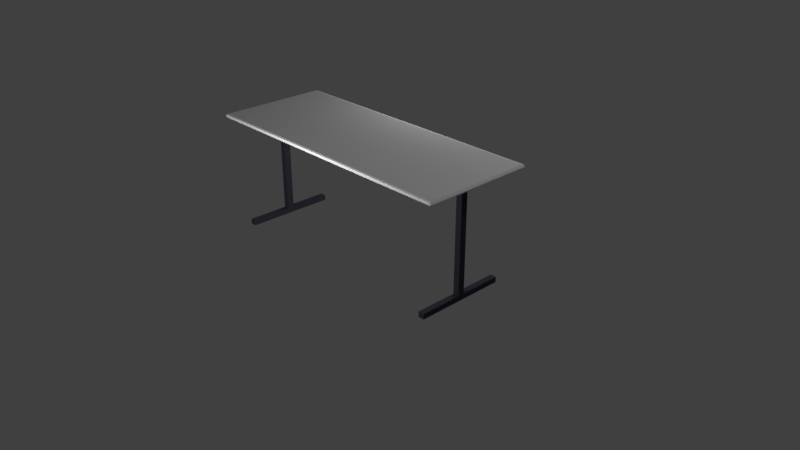 # Source: Tisch_mit_Metallbein.blend  (saved by Blender 2.78.0; exported with 4.5.12 LTS)
import bpy
from mathutils import Matrix  # noqa: F401  (used for matrix-valued properties, if any)

bpy.ops.wm.read_factory_settings(use_empty=True)
scene = bpy.context.scene
scene.name = 'Scene'

# ---- collections
col_collection_1 = bpy.data.collections.new('Collection 1'); scene.collection.children.link(col_collection_1)

# ---- materials (node trees are filled in below, after node groups)
mat_wei = bpy.data.materials.new('Weiß')
mat_wei.alpha_threshold = 0.0
mat_wei.use_transparent_shadow = False
mat_wei.diffuse_color = (1.0, 1.0, 1.0, 1.0)
mat_wei.roughness = 0.5
mat_wei.specular_intensity = 0.0
mat_wei.line_color = (0.0, 0.0, 0.0, 1.0)
mat_metall = bpy.data.materials.new('Metall')
mat_metall.alpha_threshold = 0.0
mat_metall.use_transparent_shadow = False
mat_metall.diffuse_color = (0.04548, 0.04183, 0.0578, 1.0)
mat_metall.roughness = 0.5
mat_metall.specular_intensity = 1.0

# ---- material node trees

# ---- world
world_world = bpy.data.worlds.new('World'); scene.world = world_world
world_world.color = (0.05088, 0.05088, 0.05088)
world_world.use_sun_shadow = False
world_world.sun_shadow_jitter_overblur = 0.0
world_world.cycles.sampling_method = 'MANUAL'

# ---- cameras
cam_camera = bpy.data.cameras.new('Camera')
cam_camera.clip_end = 100.0
cam_camera.lens = 35.0
cam_camera.sensor_width = 32.0
cam_camera.sensor_height = 18.0
cam_camera.ortho_scale = 7.314
cam_camera.dof.focus_distance = 0.0
cam_camera.dof.aperture_fstop = 128.0

# ---- lights
light_point_001 = bpy.data.lights.new('Point.001', 'POINT')
light_point_001.transmission_factor = 0.0
light_point_001.energy = 100.0
light_point_001.shadow_buffer_clip_start = 0.5
light_point_001.shadow_soft_size = 0.1
light_point_001.shadow_maximum_resolution = 0.006
light_point_001.use_absolute_resolution = True
light_point = bpy.data.lights.new('Point', 'POINT')
light_point.transmission_factor = 0.0
light_point.energy = 100.0
light_point.shadow_buffer_clip_start = 0.5
light_point.shadow_soft_size = 0.1
light_point.shadow_maximum_resolution = 0.006
light_point.use_absolute_resolution = True
light_lamp = bpy.data.lights.new('Lamp', 'POINT')
light_lamp.transmission_factor = 0.0
light_lamp.cutoff_distance = 30.0
light_lamp.energy = 100.0
light_lamp.shadow_buffer_clip_start = 1.001
light_lamp.shadow_soft_size = 0.1
light_lamp.shadow_maximum_resolution = 0.006
light_lamp.use_absolute_resolution = True

# ---- meshes
me_cube = bpy.data.meshes.new('Cube')
me_cube.from_pydata([(-1.845, -0.756, 1.556), (-1.845, -0.756, 1.601), (1.872, -0.756, 1.579), (-1.845, -0.7873, 1.579), (-1.881, 0.6819, 1.579), (-1.845, 0.7139, 1.579), (1.836, -0.756, 1.556), (1.836, -0.756, 1.601), (1.836, -0.7873, 1.579), (1.836, 0.7139, 1.579), (-1.881, -0.756, 1.579), (-1.845, 0.6819, 1.556), (-1.845, 0.6819, 1.601), (1.872, 0.6819, 1.579), (1.836, 0.6819, 1.556), (1.836, 0.6819, 1.601), (1.863, -0.756, 1.562), (-1.845, 0.7059, 1.562), (1.863, 0.7059, 1.579), (-1.845, -0.7795, 1.562), (1.863, -0.7795, 1.579), (-1.872, 0.6819, 1.562), (-1.872, -0.7795, 1.579), (-1.872, 0.7059, 1.579), (1.863, -0.756, 1.596), (-1.845, 0.7059, 1.596), (-1.845, -0.7795, 1.596), (-1.872, 0.6819, 1.596), (1.836, 0.7059, 1.562), (1.836, -0.7795, 1.562), (1.836, 0.7059, 1.596), (1.836, -0.7795, 1.596), (-1.872, -0.756, 1.562), (-1.872, -0.756, 1.596), (1.863, 0.6819, 1.562), (1.863, 0.6819, 1.596), (1.856, 0.6997, 1.566), (1.856, -0.7734, 1.566), (-1.865, -0.7734, 1.566), (-1.865, 0.6997, 1.566), (1.856, 0.6997, 1.591), (1.856, -0.7734, 1.591), (-1.865, -0.7734, 1.591), (-1.865, 0.6997, 1.591), (-1.671, -0.756, 1.556), (1.571, -0.756, 1.556), (1.652, -0.001107, 1.556), (-1.671, -0.001107, 1.556), (-1.587, -0.001107, 1.556), (1.571, -0.001107, 1.556), (1.652, -0.08945, 1.556), (-1.671, -0.08945, 1.556), (-1.587, -0.08945, 1.556), (1.571, -0.08945, 1.556), (-1.671, -0.08945, 0.1249), (-1.587, -0.08945, 0.1249), (-1.671, -0.001107, 0.1249), (-1.587, -0.001107, 0.1249), (-1.587, -0.6524, 0.05512), (-1.671, -0.6524, 0.05512), (-1.671, -0.6524, 0.1249), (-1.587, -0.6524, 0.1249), (-1.587, 0.5618, 0.05512), (-1.671, 0.5618, 0.05512), (-1.671, 0.5618, 0.1249), (-1.587, 0.5618, 0.1249), (1.571, -0.08945, 0.1266), (1.652, -0.08945, 0.1266), (1.571, -0.001107, 0.1266), (1.652, -0.001107, 0.1266), (1.652, 0.5618, 0.05512), (1.571, 0.5618, 0.05512), (1.571, 0.5618, 0.1266), (1.652, 0.5618, 0.1266), (1.652, -0.6524, 0.05512), (1.571, -0.6524, 0.05512), (1.571, -0.6524, 0.1266), (1.652, -0.6524, 0.1266)], [], [(0, 19, 38, 32), (1, 33, 42, 26), (15, 7, 24, 35), (2, 24, 41, 20), (2, 20, 37, 16), (3, 26, 42, 22), (3, 22, 38, 19), (4, 27, 43, 23), (4, 23, 39, 21), (5, 17, 39, 23), (5, 23, 43, 25), (11, 17, 28, 14), (6, 16, 37, 29), (5, 9, 28, 17), (7, 31, 41, 24), (8, 29, 37, 20), (8, 20, 41, 31), (9, 30, 40, 18), (9, 18, 36, 28), (10, 4, 21, 32), (10, 32, 38, 22), (10, 22, 42, 33), (11, 21, 39, 17), (12, 25, 43, 27), (13, 34, 36, 18), (13, 18, 40, 35), (13, 2, 16, 34), (14, 28, 36, 34), (15, 35, 40, 30), (8, 3, 19, 29), (1, 7, 15, 12), (29, 19, 0, 44, 45, 6), (34, 16, 6, 14), (30, 25, 12, 15), (2, 13, 35, 24), (1, 12, 27, 33), (9, 5, 25, 30), (26, 3, 8, 31), (49, 53, 45, 44, 51, 52, 48), (47, 51, 44, 0, 11, 14, 6, 45, 53, 50, 46, 49, 48), (10, 33, 27, 4), (11, 0, 32, 21), (7, 1, 26, 31), (48, 52, 55, 61, 58, 62, 65, 57), (71, 70, 74, 75), (59, 63, 62, 58), (59, 60, 54, 51, 47, 56, 64, 63), (47, 48, 57, 56), (52, 51, 54, 55), (61, 60, 59, 58), (55, 54, 60, 61), (64, 65, 62, 63), (56, 57, 65, 64), (49, 46, 69, 68), (50, 53, 66, 67), (72, 73, 70, 71), (68, 69, 73, 72), (77, 76, 75, 74), (67, 66, 76, 77), (74, 70, 73, 69, 46, 50, 67, 77), (53, 49, 68, 72, 71, 75, 76, 66)])
me_cube.polygons.foreach_set('material_index', [0, 0, 0, 0, 0, 0, 0, 0, 0, 0, 0, 0, 0, 0, 0, 0, 0, 0, 0, 0, 0, 0, 0, 0, 0, 0, 0, 0, 0, 0, 0, 0, 0, 0, 0, 0, 0, 0, 0, 0, 0, 0, 0, 1, 1, 1, 1, 1, 1, 1, 1, 1, 1, 1, 1, 1, 1, 1, 1, 1, 1])
me_cube.materials.append(mat_wei)
me_cube.materials.append(mat_metall)
me_cube.use_remesh_preserve_volume = False
me_cube.use_remesh_preserve_attributes = False
me_cube.use_mirror_vertex_groups = False
me_cube.update()

# ---- objects
ob_point_001 = bpy.data.objects.new('Point.001', light_point_001)
ob_point = bpy.data.objects.new('Point', light_point)
ob_cube = bpy.data.objects.new('Cube', me_cube)
ob_lamp = bpy.data.objects.new('Lamp', light_lamp)
ob_camera = bpy.data.objects.new('Camera', cam_camera)

# ---- transforms, parenting, visibility, modifiers, constraints
ob_point_001.location = (0.0, -2.385, 1.613)
ob_point_001.lineart.crease_threshold = 0.0
ob_point.location = (0.0, 2.187, 1.81)
ob_point.lineart.crease_threshold = 0.0
ob_cube.location = (0.0, 0.0, 0.0)
ob_cube.lock_rotations_4d = False
ob_cube.empty_display_type = 'ARROWS'
ob_cube.lineart.crease_threshold = 0.0
ob_lamp.location = (4.076, 1.005, 5.904)
ob_lamp.rotation_euler = (0.6503, 0.05522, 1.866)
ob_lamp.lock_rotations_4d = False
ob_lamp.empty_display_type = 'ARROWS'
ob_lamp.color = (0.0, 0.0, 0.0, 0.0)
ob_lamp.lineart.crease_threshold = 0.0
ob_camera.location = (7.481, -6.508, 5.344)
ob_camera.rotation_euler = (1.109, 0.0, 0.8149)
ob_camera.lock_rotations_4d = False
ob_camera.empty_display_type = 'ARROWS'
ob_camera.color = (0.0, 0.0, 0.0, 0.0)
ob_camera.display_type = 'WIRE'
ob_camera.lineart.crease_threshold = 0.0

# ---- collection membership
col_collection_1.objects.link(ob_point_001)
col_collection_1.objects.link(ob_point)
col_collection_1.objects.link(ob_cube)
col_collection_1.objects.link(ob_lamp)
col_collection_1.objects.link(ob_camera)

# ---- scene / render settings (as saved in the file)
scene.camera = ob_camera
scene.frame_start = 1; scene.frame_end = 250; scene.frame_set(1)
scene.render.engine = 'BLENDER_EEVEE_NEXT'
scene.render.resolution_percentage = 50
scene.render.dither_intensity = 0.0
scene.cycles.use_denoising = False
scene.cycles.samples = 128
scene.cycles.sampling_pattern = 'TABULATED_SOBOL'
scene.cycles.light_sampling_threshold = 0.0
scene.cycles.use_adaptive_sampling = False
scene.cycles.use_light_tree = False
scene.cycles.blur_glossy = 0.0
scene.cycles.sample_clamp_indirect = 0.0
scene.view_settings.view_transform = 'Standard'
bpy.context.view_layer.update()
